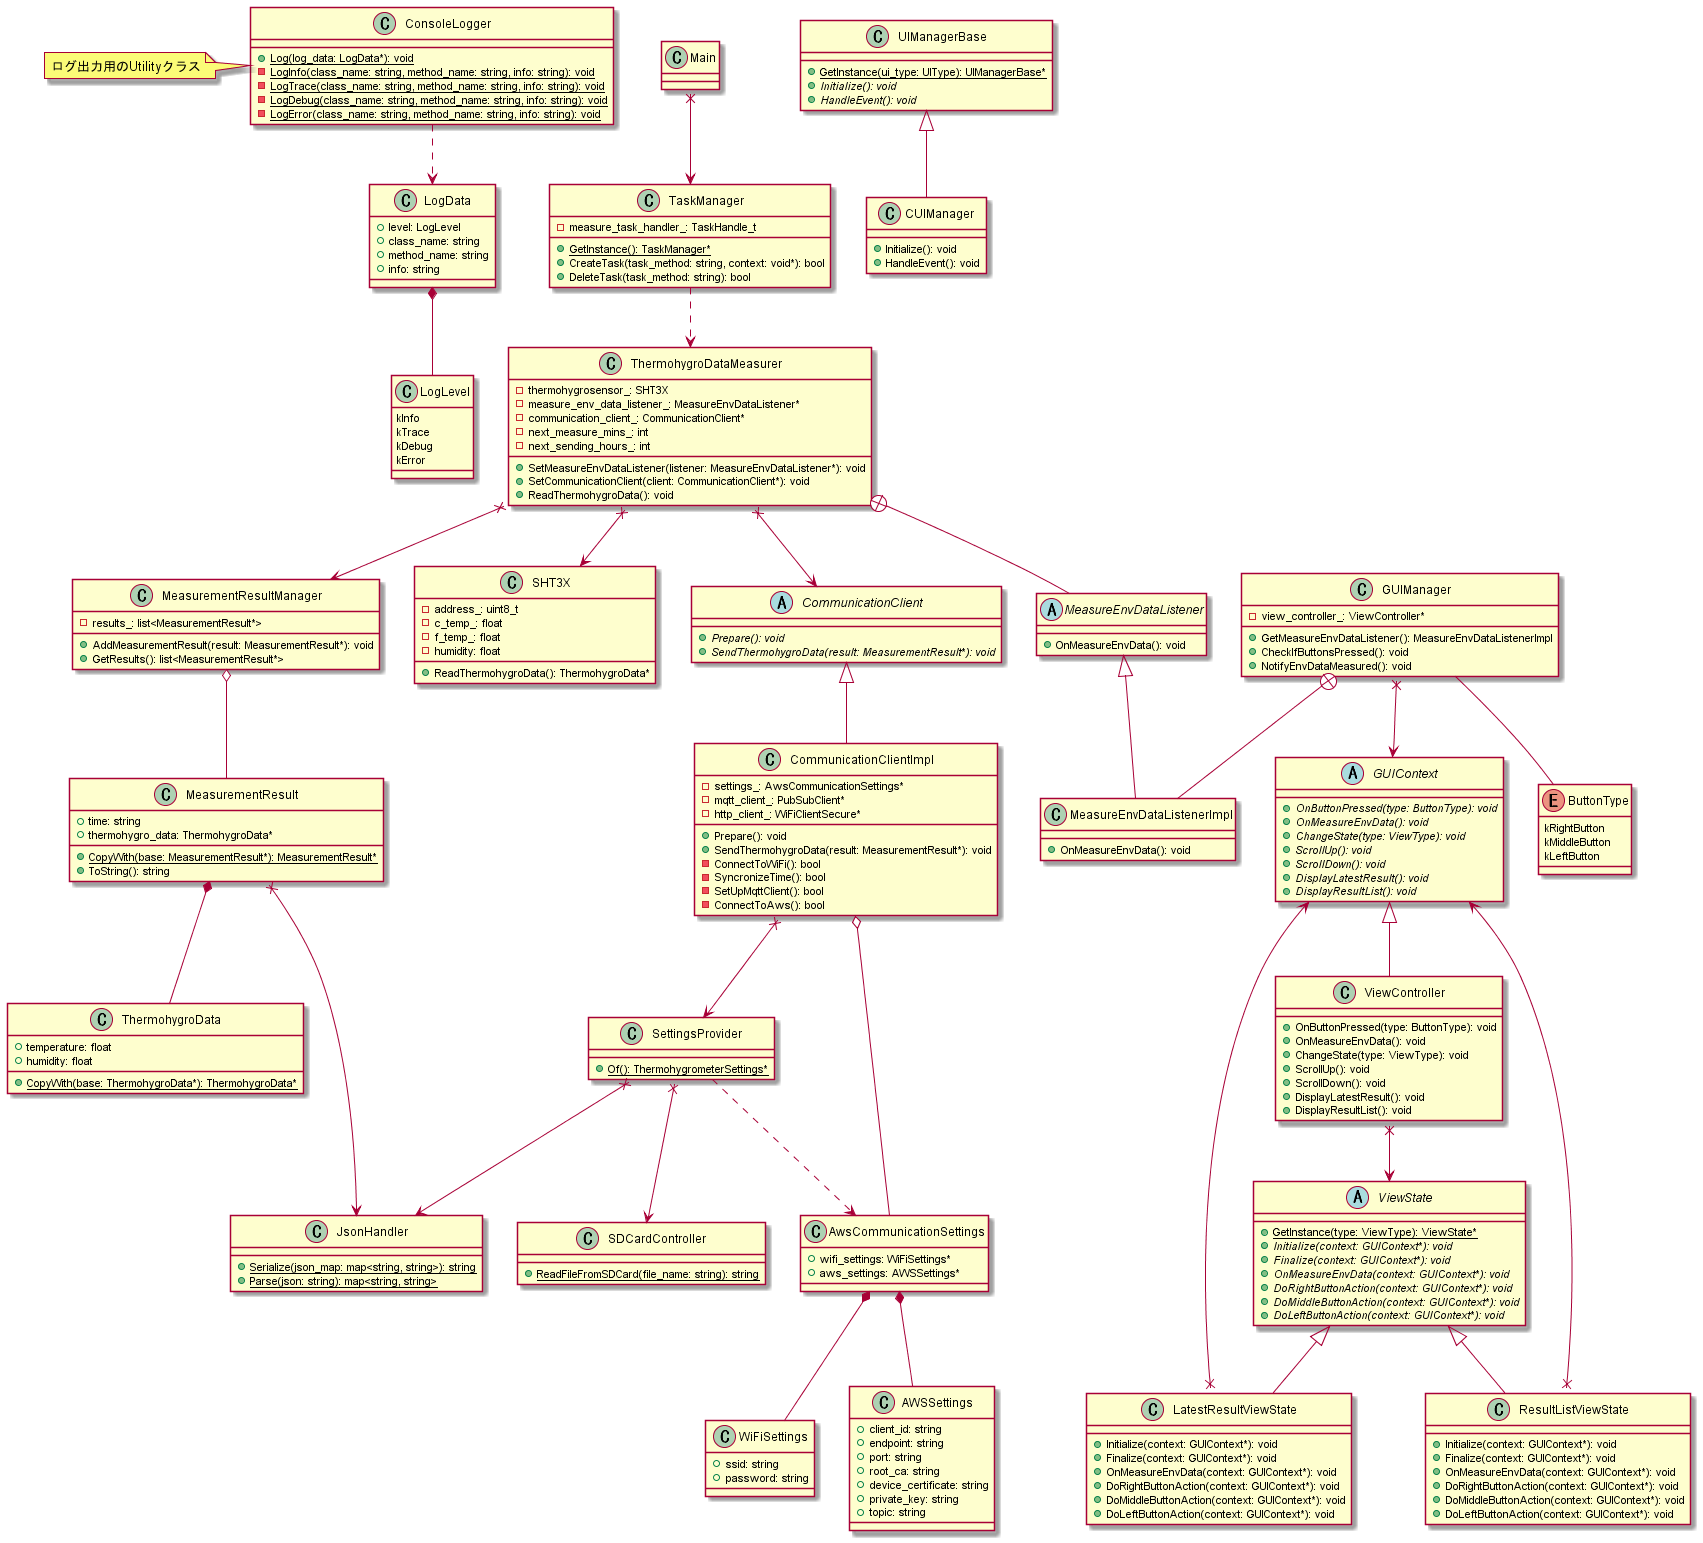

The diagram above was rendered by PlantUML. Its source (embedded in the PNG):
@startuml class diagram

Main x--> TaskManager

abstract class CommunicationClient {
    + {abstract} Prepare(): void
    + {abstract} SendThermohygroData(result: MeasurementResult*): void
}

class CommunicationClientImpl {
    - settings_: AwsCommunicationSettings*
    - mqtt_client_: PubSubClient*
    - http_client_: WiFiClientSecure*

    + Prepare(): void
    + SendThermohygroData(result: MeasurementResult*): void
    - ConnectToWiFi(): bool
    - SyncronizeTime(): bool
    - SetUpMqttClient(): bool
    - ConnectToAws(): bool
}

CommunicationClient <|-- CommunicationClientImpl
CommunicationClientImpl o-- AwsCommunicationSettings
CommunicationClientImpl x--> SettingsProvider

class SettingsProvider {
    + {static} Of(): ThermohygrometerSettings*
}

SettingsProvider ..> AwsCommunicationSettings
SettingsProvider x--> SDCardController
SettingsProvider x--> JsonHandler

class AwsCommunicationSettings {
    + wifi_settings: WiFiSettings*
    + aws_settings: AWSSettings*
}

AwsCommunicationSettings *-- WiFiSettings
AwsCommunicationSettings *-- AWSSettings

class WiFiSettings {
    + ssid: string
    + password: string
}

class AWSSettings {
    + client_id: string
    + endpoint: string
    + port: string
    + root_ca: string
    + device_certificate: string
    + private_key: string
    + topic: string
}

class SDCardController {
    + {static} ReadFileFromSDCard(file_name: string): string
}

class JsonHandler {
    + {static} Serialize(json_map: map<string, string>): string
    + {static} Parse(json: string): map<string, string>
}

class ConsoleLogger {
    + {static} Log(log_data: LogData*): void
    - {static} LogInfo(class_name: string, method_name: string, info: string): void
    - {static} LogTrace(class_name: string, method_name: string, info: string): void
    - {static} LogDebug(class_name: string, method_name: string, info: string): void
    - {static} LogError(class_name: string, method_name: string, info: string): void
}

ConsoleLogger ..> LogData
note left of ConsoleLogger
    ログ出力用のUtilityクラス
end note

class LogData {
    + level: LogLevel
    + class_name: string
    + method_name: string
    + info: string
}

LogData *-- LogLevel

class LogLevel {
    kInfo
    kTrace
    kDebug
    kError
}

class UIManagerBase {
    + {static} GetInstance(ui_type: UIType): UIManagerBase*
    + {abstract} Initialize(): void
    + {abstract} HandleEvent(): void
}

UIManagerBase <|-- CUIManager

class CUIManager {
    + Initialize(): void
    + HandleEvent(): void
}

class GUIManager {
    - view_controller_: ViewController*

    + GetMeasureEnvDataListener(): MeasureEnvDataListenerImpl
    + CheckIfButtonsPressed(): void
    + NotifyEnvDataMeasured(): void
}

enum ButtonType {
    kRightButton
    kMiddleButton
    kLeftButton
}

GUIManager -- ButtonType
GUIManager x--> GUIContext
GUIManager +-- MeasureEnvDataListenerImpl

class MeasureEnvDataListenerImpl {
    + OnMeasureEnvData(): void
}

MeasureEnvDataListener <|-- MeasureEnvDataListenerImpl

abstract class GUIContext {
    + {abstract} OnButtonPressed(type: ButtonType): void
    + {abstract} OnMeasureEnvData(): void
    + {abstract} ChangeState(type: ViewType): void
    + {abstract} ScrollUp(): void
    + {abstract} ScrollDown(): void
    + {abstract} DisplayLatestResult(): void
    + {abstract} DisplayResultList(): void
}

class ViewController {
    + OnButtonPressed(type: ButtonType): void
    + OnMeasureEnvData(): void
    + ChangeState(type: ViewType): void
    + ScrollUp(): void
    + ScrollDown(): void
    + DisplayLatestResult(): void
    + DisplayResultList(): void
}

GUIContext <|-- ViewController
ViewController x--> ViewState

abstract class ViewState {
    + {static} GetInstance(type: ViewType): ViewState*
    + {abstract} Initialize(context: GUIContext*): void
    + {abstract} Finalize(context: GUIContext*): void
    + {abstract} OnMeasureEnvData(context: GUIContext*): void
    + {abstract} DoRightButtonAction(context: GUIContext*): void
    + {abstract} DoMiddleButtonAction(context: GUIContext*): void
    + {abstract} DoLeftButtonAction(context: GUIContext*): void
}

ViewState <|-- LatestResultViewState
ViewState <|-- ResultListViewState

class LatestResultViewState {
    + Initialize(context: GUIContext*): void
    + Finalize(context: GUIContext*): void
    + OnMeasureEnvData(context: GUIContext*): void
    + DoRightButtonAction(context: GUIContext*): void
    + DoMiddleButtonAction(context: GUIContext*): void
    + DoLeftButtonAction(context: GUIContext*): void
}

LatestResultViewState x--> GUIContext

class ResultListViewState {
    + Initialize(context: GUIContext*): void
    + Finalize(context: GUIContext*): void
    + OnMeasureEnvData(context: GUIContext*): void
    + DoRightButtonAction(context: GUIContext*): void
    + DoMiddleButtonAction(context: GUIContext*): void
    + DoLeftButtonAction(context: GUIContext*): void
}

ResultListViewState x--> GUIContext

class TaskManager {
    - measure_task_handler_: TaskHandle_t

    + {static} GetInstance(): TaskManager*
    + CreateTask(task_method: string, context: void*): bool
    + DeleteTask(task_method: string): bool
}

TaskManager ..> ThermohygroDataMeasurer

class ThermohygroDataMeasurer {
    - thermohygrosensor_: SHT3X
    - measure_env_data_listener_: MeasureEnvDataListener*
    - communication_client_: CommunicationClient*
    - next_measure_mins_: int
    - next_sending_hours_: int

    + SetMeasureEnvDataListener(listener: MeasureEnvDataListener*): void
    + SetCommunicationClient(client: CommunicationClient*): void
    + ReadThermohygroData(): void
}

ThermohygroDataMeasurer x--> SHT3X
ThermohygroDataMeasurer x--> MeasurementResultManager
ThermohygroDataMeasurer +-- MeasureEnvDataListener
ThermohygroDataMeasurer x--> CommunicationClient

abstract class MeasureEnvDataListener {
    + OnMeasureEnvData(): void
}

class SHT3X {
    - address_: uint8_t
    - c_temp_: float
    - f_temp_: float
    - humidity: float

    + ReadThermohygroData(): ThermohygroData*
}

class ThermohygroData {
    + temperature: float
    + humidity: float

    + {static} CopyWith(base: ThermohygroData*): ThermohygroData*
}

MeasurementResultManager o-- MeasurementResult

class MeasurementResult {
    + time: string
    + thermohygro_data: ThermohygroData*

    + {static} CopyWith(base: MeasurementResult*): MeasurementResult*
    + ToString(): string
}

MeasurementResult *-- ThermohygroData

class MeasurementResultManager {
    - results_: list<MeasurementResult*>

    + AddMeasurementResult(result: MeasurementResult*): void
    + GetResults(): list<MeasurementResult*>
}

MeasurementResult x--> JsonHandler

@enduml